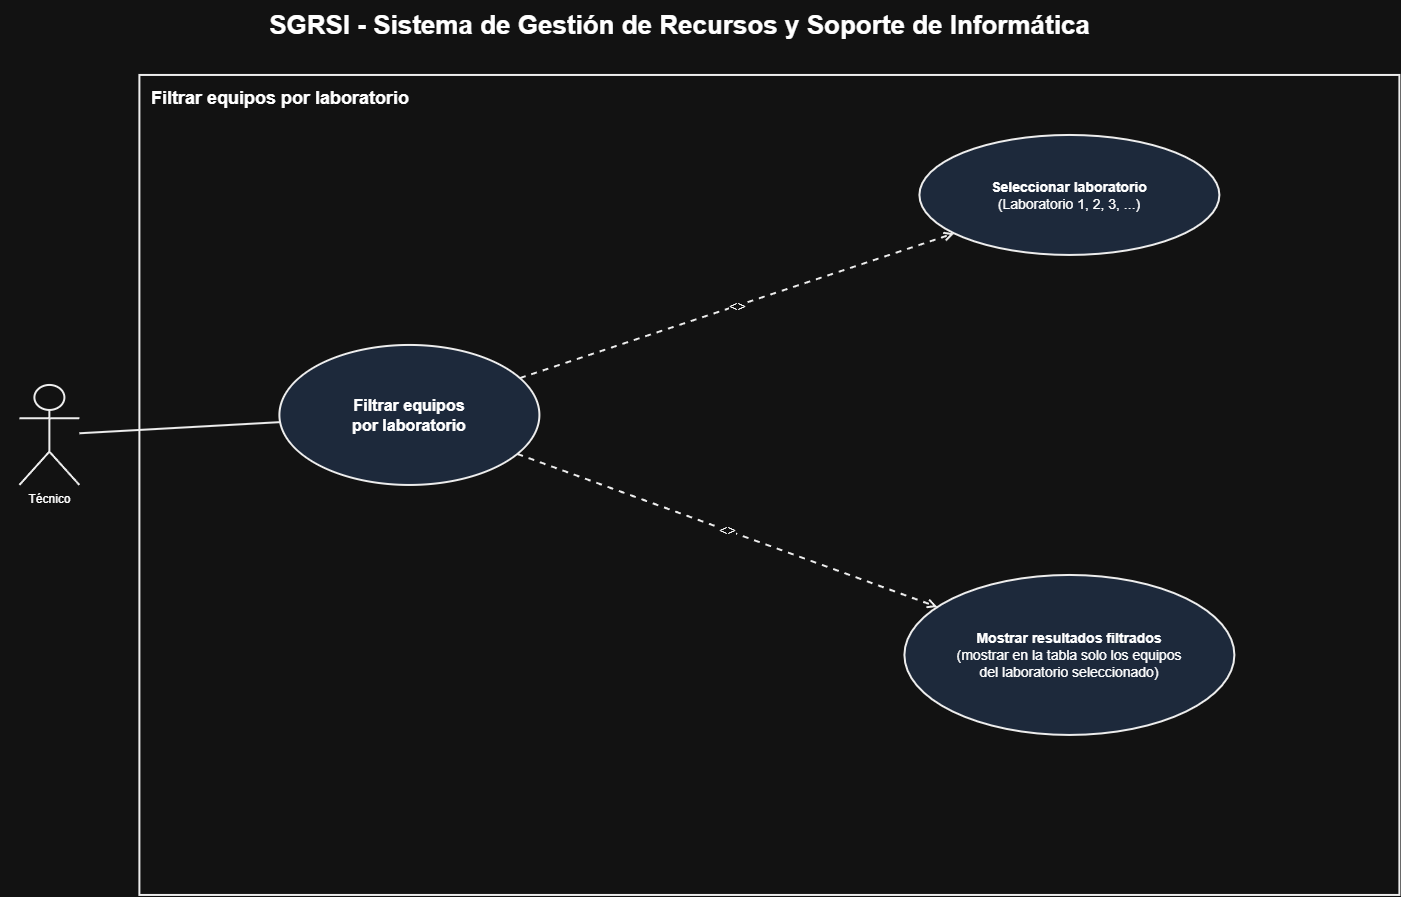

The diagram above was exported from draw.io. Its source (the exported page's mxGraphModel, read from the mxfile embedded in the PNG):
<mxGraphModel dx="2106" dy="1165" grid="1" gridSize="10" guides="1" tooltips="1" connect="1" arrows="1" fold="1" page="1" pageScale="1" pageWidth="1560" pageHeight="1050" math="0" shadow="0">
  <root>
    <mxCell id="0" />
    <mxCell id="1" parent="0" />
    <mxCell id="8sef9qyDhseCxJmQ0fSX-30" parent="1" style="text;html=1;align=center;verticalAlign=middle;fontSize=26;fontStyle=1;" value="SGRSI - Sistema de Gestión de Recursos y Soporte de Informática" vertex="1">
      <mxGeometry height="50" width="1360" x="80" y="55" as="geometry" />
    </mxCell>
    <mxCell id="8sef9qyDhseCxJmQ0fSX-31" parent="1" style="rounded=0;whiteSpace=wrap;html=1;verticalAlign=top;align=left;spacingLeft=10;spacingTop=6;fontSize=18;fontStyle=1;fillColor=none;strokeColor=#000000;strokeWidth=2;" value="Filtrar equipos por laboratorio" vertex="1">
      <mxGeometry height="820" width="1260" x="220" y="130" as="geometry" />
    </mxCell>
    <mxCell id="8sef9qyDhseCxJmQ0fSX-32" parent="1" style="shape=umlActor;verticalLabelPosition=bottom;verticalAlign=top;html=1;outlineConnect=0;fillColor=#FFFFFF;strokeColor=#000000;strokeWidth=2;" value="Técnico" vertex="1">
      <mxGeometry height="100" width="60" x="100" y="440" as="geometry" />
    </mxCell>
    <mxCell id="8sef9qyDhseCxJmQ0fSX-33" parent="1" style="ellipse;whiteSpace=wrap;html=1;fillColor=#dae8fc;strokeColor=#000000;strokeWidth=2;fontSize=16;fontStyle=1;" value="Filtrar equipos&lt;br&gt;por laboratorio" vertex="1">
      <mxGeometry height="140" width="260" x="360" y="400" as="geometry" />
    </mxCell>
    <mxCell id="8sef9qyDhseCxJmQ0fSX-34" parent="1" style="ellipse;whiteSpace=wrap;html=1;fillColor=#dae8fc;strokeColor=#000000;strokeWidth=2;fontSize=14;" value="&lt;b&gt;Seleccionar laboratorio&lt;/b&gt;&lt;br&gt;(Laboratorio 1, 2, 3, ...)" vertex="1">
      <mxGeometry height="120" width="300" x="1000" y="190" as="geometry" />
    </mxCell>
    <mxCell id="8sef9qyDhseCxJmQ0fSX-36" parent="1" style="ellipse;whiteSpace=wrap;html=1;fillColor=#dae8fc;strokeColor=#000000;strokeWidth=2;fontSize=14;" value="&lt;b&gt;Mostrar resultados filtrados&lt;/b&gt;&lt;br&gt;(mostrar en la tabla solo los equipos&lt;br&gt;del laboratorio seleccionado)" vertex="1">
      <mxGeometry height="160" width="330" x="985" y="630" as="geometry" />
    </mxCell>
    <mxCell id="8sef9qyDhseCxJmQ0fSX-37" edge="1" parent="1" source="8sef9qyDhseCxJmQ0fSX-32" style="endArrow=none;html=1;strokeColor=#000000;strokeWidth=2;" target="8sef9qyDhseCxJmQ0fSX-33">
      <mxGeometry relative="1" as="geometry" />
    </mxCell>
    <mxCell id="8sef9qyDhseCxJmQ0fSX-38" edge="1" parent="1" source="8sef9qyDhseCxJmQ0fSX-33" style="endArrow=open;dashed=1;html=1;strokeColor=#000000;strokeWidth=2;fontSize=14;" target="8sef9qyDhseCxJmQ0fSX-34" value="&lt;&lt;include&gt;&gt;">
      <mxGeometry relative="1" as="geometry">
        <mxPoint as="sourcePoint" />
      </mxGeometry>
    </mxCell>
    <mxCell id="8sef9qyDhseCxJmQ0fSX-40" edge="1" parent="1" source="8sef9qyDhseCxJmQ0fSX-33" style="endArrow=open;dashed=1;html=1;strokeColor=#000000;strokeWidth=2;fontSize=14;" target="8sef9qyDhseCxJmQ0fSX-36" value="&lt;&lt;include&gt;&gt;">
      <mxGeometry relative="1" as="geometry">
        <mxPoint as="sourcePoint" />
      </mxGeometry>
    </mxCell>
  </root>
</mxGraphModel>